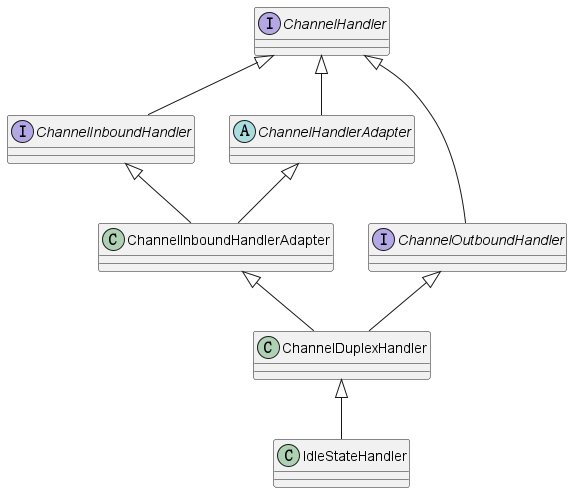

The diagram above was rendered by PlantUML. Its source (embedded in the PNG):
@startuml
'https://plantuml.com/class-diagram


interface ChannelHandler
interface ChannelInboundHandler
interface ChannelOutboundHandler
abstract class ChannelHandlerAdapter
class ChannelInboundHandlerAdapter
class ChannelDuplexHandler
class IdleStateHandler

ChannelHandler <|-- ChannelInboundHandler
ChannelHandler <|-- ChannelOutboundHandler
ChannelHandler <|-- ChannelHandlerAdapter
ChannelHandlerAdapter <|-- ChannelInboundHandlerAdapter
ChannelInboundHandler <|-- ChannelInboundHandlerAdapter

ChannelOutboundHandler <|-- ChannelDuplexHandler
ChannelInboundHandlerAdapter <|-- ChannelDuplexHandler

ChannelDuplexHandler <|-- IdleStateHandler

@enduml